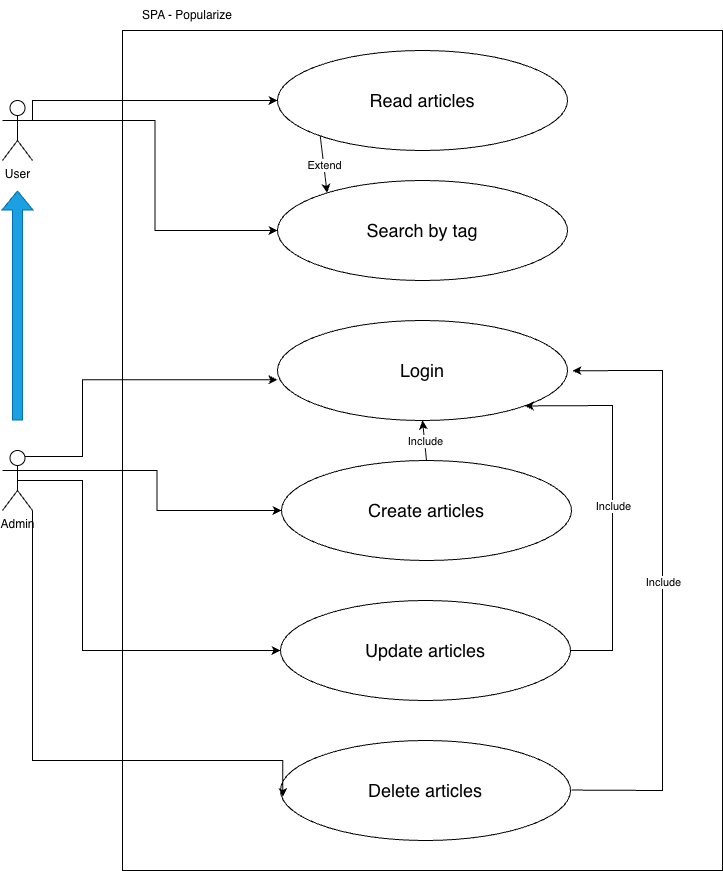

The diagram above was exported from draw.io. Its source (the exported page's mxGraphModel, read from the mxfile embedded in the PNG):
<mxGraphModel dx="1394" dy="904" grid="1" gridSize="10" guides="1" tooltips="1" connect="1" arrows="1" fold="1" page="1" pageScale="1" pageWidth="827" pageHeight="1169" math="0" shadow="0">
  <root>
    <mxCell id="0" />
    <mxCell id="1" parent="0" />
    <mxCell id="jlO7CzL5RaKP4fEpkyir-22" parent="1" style="rounded=0;whiteSpace=wrap;html=1;" value="" vertex="1">
      <mxGeometry height="840" width="600" x="260" y="660" as="geometry" />
    </mxCell>
    <mxCell id="jlO7CzL5RaKP4fEpkyir-23" edge="1" parent="1" source="jlO7CzL5RaKP4fEpkyir-25" style="edgeStyle=orthogonalEdgeStyle;rounded=0;orthogonalLoop=1;jettySize=auto;html=1;exitX=1;exitY=0.3333333333333333;exitDx=0;exitDy=0;exitPerimeter=0;entryX=0;entryY=0.5;entryDx=0;entryDy=0;" target="jlO7CzL5RaKP4fEpkyir-29">
      <mxGeometry relative="1" as="geometry">
        <Array as="points">
          <mxPoint x="170" y="730" />
        </Array>
      </mxGeometry>
    </mxCell>
    <mxCell id="jlO7CzL5RaKP4fEpkyir-24" edge="1" parent="1" source="jlO7CzL5RaKP4fEpkyir-25" style="edgeStyle=orthogonalEdgeStyle;rounded=0;orthogonalLoop=1;jettySize=auto;html=1;exitX=1;exitY=0.3333333333333333;exitDx=0;exitDy=0;exitPerimeter=0;entryX=0;entryY=0.5;entryDx=0;entryDy=0;" target="jlO7CzL5RaKP4fEpkyir-32">
      <mxGeometry relative="1" as="geometry" />
    </mxCell>
    <mxCell id="jlO7CzL5RaKP4fEpkyir-25" parent="1" style="shape=umlActor;verticalLabelPosition=bottom;verticalAlign=top;html=1;outlineConnect=0;" value="User" vertex="1">
      <mxGeometry height="60" width="30" x="140" y="730" as="geometry" />
    </mxCell>
    <mxCell id="jlO7CzL5RaKP4fEpkyir-26" edge="1" parent="1" source="jlO7CzL5RaKP4fEpkyir-28" style="edgeStyle=orthogonalEdgeStyle;rounded=0;orthogonalLoop=1;jettySize=auto;html=1;exitX=0.5;exitY=0.5;exitDx=0;exitDy=0;exitPerimeter=0;entryX=0;entryY=0.5;entryDx=0;entryDy=0;" target="jlO7CzL5RaKP4fEpkyir-33">
      <mxGeometry relative="1" as="geometry">
        <Array as="points">
          <mxPoint x="220" y="1110" />
          <mxPoint x="220" y="1280" />
        </Array>
      </mxGeometry>
    </mxCell>
    <mxCell id="jlO7CzL5RaKP4fEpkyir-27" edge="1" parent="1" source="jlO7CzL5RaKP4fEpkyir-28" style="edgeStyle=orthogonalEdgeStyle;rounded=0;orthogonalLoop=1;jettySize=auto;html=1;exitX=1;exitY=0.3333333333333333;exitDx=0;exitDy=0;exitPerimeter=0;" target="jlO7CzL5RaKP4fEpkyir-36">
      <mxGeometry relative="1" as="geometry" />
    </mxCell>
    <mxCell id="jlO7CzL5RaKP4fEpkyir-28" parent="1" style="shape=umlActor;verticalLabelPosition=bottom;verticalAlign=top;html=1;outlineConnect=0;" value="Admin" vertex="1">
      <mxGeometry height="60" width="30" x="140" y="1080" as="geometry" />
    </mxCell>
    <mxCell id="jlO7CzL5RaKP4fEpkyir-29" parent="1" style="ellipse;whiteSpace=wrap;html=1;" value="" vertex="1">
      <mxGeometry height="100" width="290" x="415" y="680" as="geometry" />
    </mxCell>
    <mxCell id="jlO7CzL5RaKP4fEpkyir-30" parent="1" style="text;html=1;whiteSpace=wrap;strokeColor=none;fillColor=none;align=center;verticalAlign=middle;rounded=0;" value="&lt;font style=&quot;font-size: 18px;&quot;&gt;Read articles&lt;/font&gt;" vertex="1">
      <mxGeometry height="30" width="160" x="480" y="715" as="geometry" />
    </mxCell>
    <mxCell id="jlO7CzL5RaKP4fEpkyir-31" parent="1" style="text;html=1;whiteSpace=wrap;strokeColor=none;fillColor=none;align=center;verticalAlign=middle;rounded=0;" value="SPA - Popularize" vertex="1">
      <mxGeometry height="30" width="130" x="260" y="630" as="geometry" />
    </mxCell>
    <mxCell id="jlO7CzL5RaKP4fEpkyir-32" parent="1" style="ellipse;whiteSpace=wrap;html=1;" value="&lt;span style=&quot;font-size: 18px;&quot;&gt;Search by tag&lt;/span&gt;" vertex="1">
      <mxGeometry height="100" width="290" x="415" y="810" as="geometry" />
    </mxCell>
    <mxCell id="jlO7CzL5RaKP4fEpkyir-33" parent="1" style="ellipse;whiteSpace=wrap;html=1;" value="&lt;font style=&quot;font-size: 18px;&quot;&gt;Update articles&lt;/font&gt;" vertex="1">
      <mxGeometry height="100" width="290" x="418" y="1230" as="geometry" />
    </mxCell>
    <mxCell id="jlO7CzL5RaKP4fEpkyir-34" parent="1" style="ellipse;whiteSpace=wrap;html=1;" value="&lt;font style=&quot;font-size: 18px;&quot;&gt;Delete articles&lt;/font&gt;" vertex="1">
      <mxGeometry height="100" width="290" x="418" y="1370" as="geometry" />
    </mxCell>
    <mxCell id="jlO7CzL5RaKP4fEpkyir-35" parent="1" style="ellipse;whiteSpace=wrap;html=1;" value="&lt;font style=&quot;font-size: 18px;&quot;&gt;Login&lt;/font&gt;" vertex="1">
      <mxGeometry height="100" width="290" x="415" y="950" as="geometry" />
    </mxCell>
    <mxCell id="jlO7CzL5RaKP4fEpkyir-36" parent="1" style="ellipse;whiteSpace=wrap;html=1;" value="&lt;font style=&quot;font-size: 18px;&quot;&gt;Create articles&lt;/font&gt;" vertex="1">
      <mxGeometry height="100" width="290" x="419" y="1090" as="geometry" />
    </mxCell>
    <mxCell id="jlO7CzL5RaKP4fEpkyir-37" edge="1" parent="1" source="jlO7CzL5RaKP4fEpkyir-29" style="endArrow=classic;html=1;rounded=0;entryX=0.171;entryY=0.123;entryDx=0;entryDy=0;entryPerimeter=0;exitX=0;exitY=1;exitDx=0;exitDy=0;" target="jlO7CzL5RaKP4fEpkyir-32" value="">
      <mxGeometry relative="1" as="geometry">
        <mxPoint x="490" y="990" as="sourcePoint" />
        <mxPoint x="590" y="990" as="targetPoint" />
      </mxGeometry>
    </mxCell>
    <mxCell id="jlO7CzL5RaKP4fEpkyir-38" connectable="0" parent="jlO7CzL5RaKP4fEpkyir-37" style="edgeLabel;resizable=0;html=1;;align=center;verticalAlign=middle;" value="Extend" vertex="1">
      <mxGeometry relative="1" as="geometry" />
    </mxCell>
    <mxCell id="jlO7CzL5RaKP4fEpkyir-40" edge="1" parent="1" style="shape=flexArrow;endArrow=classic;html=1;rounded=0;fontStyle=2;fillColor=#1ba1e2;strokeColor=#006EAF;" value="">
      <mxGeometry height="50" relative="1" width="50" as="geometry">
        <mxPoint x="155" y="1050" as="sourcePoint" />
        <mxPoint x="155" y="820" as="targetPoint" />
      </mxGeometry>
    </mxCell>
    <mxCell id="jlO7CzL5RaKP4fEpkyir-41" edge="1" parent="1" source="jlO7CzL5RaKP4fEpkyir-28" style="edgeStyle=orthogonalEdgeStyle;rounded=0;orthogonalLoop=1;jettySize=auto;html=1;exitX=0.75;exitY=0.1;exitDx=0;exitDy=0;exitPerimeter=0;entryX=0;entryY=0.593;entryDx=0;entryDy=0;entryPerimeter=0;" target="jlO7CzL5RaKP4fEpkyir-35">
      <mxGeometry relative="1" as="geometry">
        <Array as="points">
          <mxPoint x="220" y="1086" />
          <mxPoint x="220" y="1009" />
        </Array>
      </mxGeometry>
    </mxCell>
    <mxCell id="jlO7CzL5RaKP4fEpkyir-42" edge="1" parent="1" source="jlO7CzL5RaKP4fEpkyir-28" style="edgeStyle=orthogonalEdgeStyle;rounded=0;orthogonalLoop=1;jettySize=auto;html=1;exitX=1;exitY=1;exitDx=0;exitDy=0;exitPerimeter=0;entryX=0.008;entryY=0.564;entryDx=0;entryDy=0;entryPerimeter=0;" target="jlO7CzL5RaKP4fEpkyir-34">
      <mxGeometry relative="1" as="geometry">
        <Array as="points">
          <mxPoint x="170" y="1390" />
          <mxPoint x="420" y="1390" />
        </Array>
      </mxGeometry>
    </mxCell>
    <mxCell id="jlO7CzL5RaKP4fEpkyir-46" edge="1" parent="1" source="jlO7CzL5RaKP4fEpkyir-33" style="endArrow=classic;html=1;rounded=0;entryX=1;entryY=1;entryDx=0;entryDy=0;exitX=1;exitY=0.5;exitDx=0;exitDy=0;" target="jlO7CzL5RaKP4fEpkyir-35" value="">
      <mxGeometry relative="1" as="geometry">
        <Array as="points">
          <mxPoint x="750" y="1280" />
          <mxPoint x="750" y="1035" />
        </Array>
        <mxPoint x="705" y="1279.7" as="sourcePoint" />
        <mxPoint x="705" y="1000" as="targetPoint" />
      </mxGeometry>
    </mxCell>
    <mxCell id="jlO7CzL5RaKP4fEpkyir-47" connectable="0" parent="jlO7CzL5RaKP4fEpkyir-46" style="edgeLabel;resizable=0;html=1;;align=center;verticalAlign=middle;" value="Include" vertex="1">
      <mxGeometry relative="1" as="geometry" />
    </mxCell>
    <mxCell id="jlO7CzL5RaKP4fEpkyir-48" edge="1" parent="1" style="endArrow=classic;html=1;rounded=0;entryX=0.75;entryY=0.405;entryDx=0;entryDy=0;entryPerimeter=0;" target="jlO7CzL5RaKP4fEpkyir-22" value="">
      <mxGeometry relative="1" as="geometry">
        <Array as="points">
          <mxPoint x="800" y="1420" />
          <mxPoint x="800" y="1000" />
        </Array>
        <mxPoint x="709" y="1419.57" as="sourcePoint" />
        <mxPoint x="809" y="1419.57" as="targetPoint" />
      </mxGeometry>
    </mxCell>
    <mxCell id="jlO7CzL5RaKP4fEpkyir-49" connectable="0" parent="jlO7CzL5RaKP4fEpkyir-48" style="edgeLabel;resizable=0;html=1;;align=center;verticalAlign=middle;" value="Include" vertex="1">
      <mxGeometry relative="1" as="geometry" />
    </mxCell>
    <mxCell id="jlO7CzL5RaKP4fEpkyir-50" edge="1" parent="1" source="jlO7CzL5RaKP4fEpkyir-36" style="endArrow=classic;html=1;rounded=0;exitX=0.5;exitY=0;exitDx=0;exitDy=0;entryX=0.5;entryY=1;entryDx=0;entryDy=0;" target="jlO7CzL5RaKP4fEpkyir-35" value="">
      <mxGeometry relative="1" as="geometry">
        <mxPoint x="430" y="1060" as="sourcePoint" />
        <mxPoint x="530" y="1060" as="targetPoint" />
      </mxGeometry>
    </mxCell>
    <mxCell id="jlO7CzL5RaKP4fEpkyir-51" connectable="0" parent="jlO7CzL5RaKP4fEpkyir-50" style="edgeLabel;resizable=0;html=1;;align=center;verticalAlign=middle;" value="Include" vertex="1">
      <mxGeometry relative="1" as="geometry" />
    </mxCell>
  </root>
</mxGraphModel>